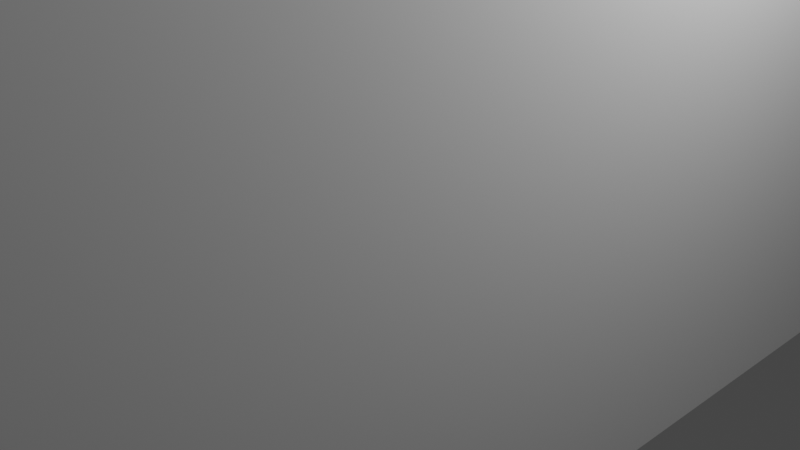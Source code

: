 # Source: wall.blend  (saved by Blender 2.80.75; exported with 4.5.12 LTS)
import bpy
from mathutils import Matrix  # noqa: F401  (used for matrix-valued properties, if any)

bpy.ops.wm.read_factory_settings(use_empty=True)
scene = bpy.context.scene
scene.name = 'Scene'

# ---- collections
col_collection = bpy.data.collections.new('Collection'); scene.collection.children.link(col_collection)

# ---- materials (node trees are filled in below, after node groups)
mat_material = bpy.data.materials.new('Material')
mat_material.alpha_threshold = 0.0
mat_material.use_transparent_shadow = False
mat_material.line_color = (0.0, 0.0, 0.0, 1.0)

# ---- material node trees
mat_material.use_nodes = True; mat_material.node_tree.nodes.clear()
_N = mat_material.node_tree.nodes; _L = mat_material.node_tree.links
n0 = _N.new('ShaderNodeOutputMaterial'); n0.name = 'Material Output'; n0.location = (300, 300)
n1 = _N.new('ShaderNodeBsdfPrincipled'); n1.name = 'Principled BSDF'; n1.location = (10, 300)
n1.distribution = 'GGX'
n1.subsurface_method = 'BURLEY'
n1.inputs[2].default_value = 0.4
n1.inputs[3].default_value = 1.45
n1.inputs[27].default_value = (0.0, 0.0, 0.0, 1.0)
n1.inputs[28].default_value = 1.0
_L.new(n1.outputs[0], n0.inputs[0])
n0.is_active_output = True

# ---- world
world_world = bpy.data.worlds.new('World'); scene.world = world_world
world_world.use_nodes = True; world_world.node_tree.nodes.clear()
_N = world_world.node_tree.nodes; _L = world_world.node_tree.links
n0 = _N.new('ShaderNodeOutputWorld'); n0.name = 'World Output'; n0.location = (300, 300)
n1 = _N.new('ShaderNodeBackground'); n1.name = 'Background'; n1.location = (10, 300)
n1.inputs[0].default_value = (0.05088, 0.05088, 0.05088, 1.0)
_L.new(n1.outputs[0], n0.inputs[0])
n0.is_active_output = True
world_world.color = (0.05088, 0.05088, 0.05088)
world_world.use_sun_shadow = False
world_world.sun_shadow_jitter_overblur = 0.0

# ---- cameras
cam_camera = bpy.data.cameras.new('Camera')
cam_camera.clip_end = 100.0
cam_camera.ortho_scale = 7.314

# ---- lights
light_light = bpy.data.lights.new('Light', 'POINT')
light_light.transmission_factor = 0.0
light_light.energy = 1000.0
light_light.shadow_soft_size = 0.1
light_light.shadow_maximum_resolution = 0.006
light_light.use_absolute_resolution = True

# ---- meshes
me_cube = bpy.data.meshes.new('Cube')
me_cube.from_pydata([(1.0, 1.0, 1.0), (1.0, 1.0, -1.0), (1.0, -1.0, 1.0), (1.0, -1.0, -1.0), (-1.0, 1.0, 1.0), (-1.0, 1.0, -1.0), (-1.0, -1.0, 1.0), (-1.0, -1.0, -1.0)], [], [(0, 4, 6, 2), (3, 2, 6, 7), (7, 6, 4, 5), (5, 1, 3, 7), (1, 0, 2, 3), (5, 4, 0, 1)])
_uv = me_cube.uv_layers.new(name='UVMap')
_uv.uv.foreach_set('vector', [0.375, 0.0, 0.625, 0.0, 0.625, 0.25, 0.375, 0.25, 0.375, 0.25, 0.625, 0.25, 0.625, 0.5, 0.375, 0.5, 0.375, 0.5, 0.625, 0.5, 0.625, 0.75, 0.375, 0.75, 0.375, 0.75, 0.625, 0.75, 0.625, 1.0, 0.375, 1.0, 0.125, 0.5, 0.375, 0.5, 0.375, 0.75, 0.125, 0.75, 0.625, 0.5, 0.875, 0.5, 0.875, 0.75, 0.625, 0.75])
me_cube.materials.append(mat_material)
me_cube.use_remesh_preserve_volume = False
me_cube.use_remesh_preserve_attributes = False
me_cube.use_mirror_vertex_groups = False
me_cube.update()

# ---- objects
ob_cube = bpy.data.objects.new('Cube', me_cube)
ob_light = bpy.data.objects.new('Light', light_light)
ob_camera = bpy.data.objects.new('Camera', cam_camera)

# ---- transforms, parenting, visibility, modifiers, constraints
ob_cube.location = (1.241, 0.0, 15.52)
ob_cube.scale = (1.701, 289.1, 16.86)
ob_cube.lock_rotations_4d = False
ob_cube.empty_display_type = 'ARROWS'
ob_cube.lineart.crease_threshold = 0.0
ob_light.location = (4.076, 1.005, 5.904)
ob_light.rotation_euler = (0.6503, 0.05522, 1.866)
ob_light.lock_rotations_4d = False
ob_light.empty_display_type = 'ARROWS'
ob_light.color = (0.0, 0.0, 0.0, 0.0)
ob_light.lineart.crease_threshold = 0.0
ob_camera.location = (7.359, -6.926, 4.958)
ob_camera.rotation_euler = (1.109, 0.0, 0.8149)
ob_camera.lock_rotations_4d = False
ob_camera.empty_display_type = 'ARROWS'
ob_camera.color = (0.0, 0.0, 0.0, 0.0)
ob_camera.display_type = 'WIRE'
ob_camera.lineart.crease_threshold = 0.0

# ---- collection membership
col_collection.objects.link(ob_cube)
col_collection.objects.link(ob_light)
col_collection.objects.link(ob_camera)

# ---- scene / render settings (as saved in the file)
scene.camera = ob_camera
scene.frame_start = 1; scene.frame_end = 250; scene.frame_set(1)
scene.render.engine = 'BLENDER_EEVEE_NEXT'
scene.cycles.use_denoising = False
scene.cycles.samples = 128
scene.cycles.sampling_pattern = 'TABULATED_SOBOL'
scene.cycles.use_adaptive_sampling = False
scene.cycles.use_light_tree = False
scene.view_settings.view_transform = 'Filmic'
bpy.context.view_layer.update()
